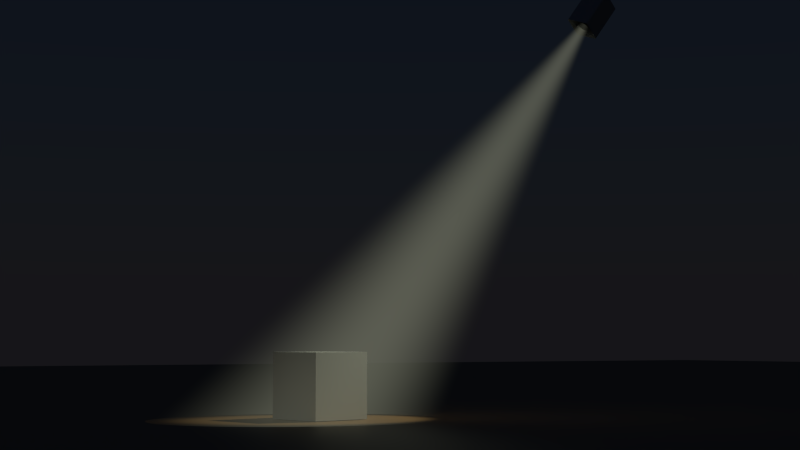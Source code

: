 # Source: 9931OS_09_volumelight_final.blend  (saved by Blender 2.72.0; exported with 4.5.12 LTS)
import bpy
from mathutils import Matrix  # noqa: F401  (used for matrix-valued properties, if any)

bpy.ops.wm.read_factory_settings(use_empty=True)
scene = bpy.context.scene
scene.name = 'Scene'

# ---- collections
col_collection_1 = bpy.data.collections.new('Collection 1'); scene.collection.children.link(col_collection_1)
col_collection_6 = bpy.data.collections.new('Collection 6'); scene.collection.children.link(col_collection_6)

# ---- materials (node trees are filled in below, after node groups)
mat_cube = bpy.data.materials.new('Cube')
mat_cube.alpha_threshold = 0.0
mat_cube.roughness = 0.5
mat_cube.line_color = (0.0, 0.0, 0.0, 1.0)
mat_volume_light = bpy.data.materials.new('volume_light')
mat_volume_light.alpha_threshold = 0.0
mat_volume_light.roughness = 0.5
mat_volume_light.line_color = (0.0, 0.0, 0.0, 1.0)
mat_spot = bpy.data.materials.new('spot')
mat_spot.alpha_threshold = 0.0
mat_spot.roughness = 0.5
mat_spot.line_color = (0.0, 0.0, 0.0, 1.0)
mat_ground = bpy.data.materials.new('ground')
mat_ground.alpha_threshold = 0.0
mat_ground.roughness = 0.5
mat_ground.line_color = (0.0, 0.0, 0.0, 1.0)

# ---- material node trees
mat_cube.use_nodes = True; mat_cube.node_tree.nodes.clear()
_N = mat_cube.node_tree.nodes; _L = mat_cube.node_tree.links
n0 = _N.new('ShaderNodeOutputMaterial'); n0.name = 'Material Output'; n0.location = (403, 214)
n0.width = 200
n1 = _N.new('ShaderNodeBsdfDiffuse'); n1.name = 'Diffuse BSDF.001'; n1.location = (-154, 284)
n2 = _N.new('ShaderNodeMixShader'); n2.name = 'Mix Shader.001'; n2.location = (141, 255)
n2.inputs[0].default_value = 0.2
n3 = _N.new('ShaderNodeBsdfAnisotropic'); n3.name = 'Glossy BSDF.001'; n3.location = (-154, 158)
n3.distribution = 'BECKMANN'
n3.inputs[1].default_value = 0.8367
_L.new(n1.outputs[0], n2.inputs[1])
_L.new(n2.outputs[0], n0.inputs[0])
_L.new(n3.outputs[0], n2.inputs[2])
n0.is_active_output = True
mat_volume_light.use_nodes = True; mat_volume_light.node_tree.nodes.clear()
_N = mat_volume_light.node_tree.nodes; _L = mat_volume_light.node_tree.links
n0 = _N.new('ShaderNodeEmission'); n0.name = 'Emission'; n0.location = (-668, 256)
n0.width = 166
n0.inputs[0].default_value = (0.769, 0.8, 0.5924, 1.0)
n1 = _N.new('ShaderNodeBsdfTransparent'); n1.name = 'Transparent BSDF'; n1.location = (-669, 125)
n1.width = 170
n2 = _N.new('ShaderNodeMixShader'); n2.name = 'Mix Shader.003'; n2.location = (-460, 250)
n2.label = 'Mix Shader4'
n2.inputs[0].default_value = 0.8
n3 = _N.new('ShaderNodeLayerWeight'); n3.name = 'Layer Weight'; n3.location = (-470, 371)
n3.width = 158
n3.inputs[0].default_value = 0.9
n4 = _N.new('ShaderNodeMixShader'); n4.name = 'Mix Shader.002'; n4.location = (-262, 224)
n4.label = 'Mix Shader3'
n5 = _N.new('ShaderNodeValToRGB'); n5.name = 'ColorRamp'; n5.location = (-484, 593)
n5.width = 300
n5.color_ramp.interpolation = 'B_SPLINE'
while len(n5.color_ramp.elements) > 1: n5.color_ramp.elements.remove(n5.color_ramp.elements[-1])
n5.color_ramp.elements[0].position = 0.0; n5.color_ramp.elements[0].color = (1.0, 1.0, 1.0, 1.0)
_e = n5.color_ramp.elements.new(0.7107); _e.color = (0.0, 0.0, 0.0, 1.0)
n6 = _N.new('ShaderNodeMixShader'); n6.name = 'Mix Shader.001'; n6.location = (-41, 181)
n6.label = 'Mix Shader2'
n7 = _N.new('ShaderNodeOutputMaterial'); n7.name = 'Material Output'; n7.location = (337, 88)
n7.width = 200
n8 = _N.new('ShaderNodeMixShader'); n8.name = 'Mix Shader'; n8.location = (141, 143)
n8.label = 'Mix Shader1'
n9 = _N.new('ShaderNodeValue'); n9.name = 'Value'; n9.location = (-23, 280)
n9.label = 'Intensity'
n9.width = 120
n9.outputs[0].default_value = 0.4
_L.new(n1.outputs[0], n8.inputs[2])
_L.new(n9.outputs[0], n8.inputs[0])
_L.new(n8.outputs[0], n7.inputs[0])
_L.new(n6.outputs[0], n8.inputs[1])
_L.new(n1.outputs[0], n6.inputs[2])
_L.new(n5.outputs[0], n6.inputs[0])
_L.new(n1.outputs[0], n4.inputs[2])
_L.new(n4.outputs[0], n6.inputs[1])
_L.new(n3.outputs[1], n4.inputs[0])
_L.new(n2.outputs[0], n4.inputs[1])
_L.new(n1.outputs[0], n2.inputs[2])
_L.new(n0.outputs[0], n2.inputs[1])
n7.is_active_output = True
mat_spot.use_nodes = True; mat_spot.node_tree.nodes.clear()
_N = mat_spot.node_tree.nodes; _L = mat_spot.node_tree.links
n0 = _N.new('ShaderNodeBsdfDiffuse'); n0.name = 'Diffuse BSDF.001'; n0.location = (-126, 334)
n0.inputs[0].default_value = (0.1, 0.1, 0.1, 1.0)
n1 = _N.new('ShaderNodeBsdfAnisotropic'); n1.name = 'Glossy BSDF.001'; n1.location = (-121, 210)
n1.distribution = 'BECKMANN'
n1.inputs[1].default_value = 0.7746
n2 = _N.new('ShaderNodeMixShader'); n2.name = 'Mix Shader.001'; n2.location = (91, 305)
n2.inputs[0].default_value = 0.7
n3 = _N.new('ShaderNodeOutputMaterial'); n3.name = 'Material Output'; n3.location = (299, 278)
n3.width = 120
_L.new(n0.outputs[0], n2.inputs[1])
_L.new(n1.outputs[0], n2.inputs[2])
_L.new(n2.outputs[0], n3.inputs[0])
n3.is_active_output = True
mat_ground.use_nodes = True; mat_ground.node_tree.nodes.clear()
_N = mat_ground.node_tree.nodes; _L = mat_ground.node_tree.links
n0 = _N.new('ShaderNodeOutputMaterial'); n0.name = 'Material Output'; n0.location = (403, 214)
n0.width = 200
n1 = _N.new('ShaderNodeBsdfDiffuse'); n1.name = 'Diffuse BSDF.001'; n1.location = (-154, 284)
n1.inputs[0].default_value = (0.4, 0.2332, 0.1059, 1.0)
n2 = _N.new('ShaderNodeMixShader'); n2.name = 'Mix Shader.001'; n2.location = (141, 255)
n2.inputs[0].default_value = 0.3
n3 = _N.new('ShaderNodeBsdfAnisotropic'); n3.name = 'Glossy BSDF.001'; n3.location = (-154, 158)
n3.distribution = 'BECKMANN'
n3.inputs[1].default_value = 0.4472
_L.new(n1.outputs[0], n2.inputs[1])
_L.new(n2.outputs[0], n0.inputs[0])
_L.new(n3.outputs[0], n2.inputs[2])
n0.is_active_output = True

# ---- world
world_world = bpy.data.worlds.new('World'); scene.world = world_world
world_world.use_nodes = True; world_world.node_tree.nodes.clear()
_N = world_world.node_tree.nodes; _L = world_world.node_tree.links
n0 = _N.new('ShaderNodeOutputWorld'); n0.name = 'World Output'; n0.location = (300, 300)
n0.width = 120
n1 = _N.new('ShaderNodeBackground'); n1.name = 'Background'; n1.location = (10, 300)
n1.width = 150
n1.inputs[1].default_value = 0.01
n2 = _N.new('ShaderNodeTexSky'); n2.name = 'Sky Texture'; n2.location = (-190, 300)
n2.sky_type = 'PREETHAM'
n2.ground_albedo = 0.0
n2.sun_elevation = 1.571
_L.new(n1.outputs[0], n0.inputs[0])
_L.new(n2.outputs[0], n1.inputs[0])
n0.is_active_output = True
world_world.color = (0.05088, 0.05088, 0.05088)
world_world.use_sun_shadow = False
world_world.sun_shadow_jitter_overblur = 0.0
world_world.cycles.sampling_method = 'MANUAL'
world_world.cycles.sample_map_resolution = 256

# ---- cameras
cam_camera = bpy.data.cameras.new('Camera')
cam_camera.clip_end = 100.0
cam_camera.lens = 60.0
cam_camera.sensor_width = 32.0
cam_camera.sensor_height = 18.0
cam_camera.ortho_scale = 7.314
cam_camera.dof.focus_distance = 0.0

# ---- lights
light_spot = bpy.data.lights.new('Spot', 'SPOT')
light_spot.color = (0.769, 0.8, 0.5924)
light_spot.transmission_factor = 0.0
light_spot.energy = 1000.0
light_spot.shadow_buffer_clip_start = 0.5
light_spot.shadow_soft_size = 0.1
light_spot.shadow_maximum_resolution = 0.006
light_spot.use_absolute_resolution = True
light_spot.spot_blend = 0.5
light_spot.spot_size = 0.4259
light_spot.show_cone = True
light_spot.cycles.use_multiple_importance_sampling = False

# ---- meshes
me_cube_001 = bpy.data.meshes.new('Cube.001')
me_cube_001.from_pydata([(-1.0, -1.0, -1.0), (-1.0, 1.0, -1.0), (1.0, 1.0, -1.0), (1.0, -1.0, -1.0), (-1.0, -1.0, 1.0), (-1.0, 1.0, 1.0), (1.0, 1.0, 1.0), (1.0, -1.0, 1.0)], [], [(4, 5, 1, 0), (5, 6, 2, 1), (6, 7, 3, 2), (7, 4, 0, 3), (0, 1, 2, 3), (7, 6, 5, 4)])
me_cube_001.materials.append(mat_cube)
me_cube_001.use_remesh_preserve_volume = False
me_cube_001.use_remesh_preserve_attributes = False
me_cube_001.use_mirror_vertex_groups = False
me_cube_001.update()
me_circle = bpy.data.meshes.new('Circle')
me_circle.from_pydata([(3.541e-07, 3.0, -13.0), (-0.5853, 2.942, -13.0), (-1.148, 2.772, -13.0), (-1.667, 2.494, -13.0), (-2.121, 2.121, -13.0), (-2.494, 1.667, -13.0), (-2.772, 1.148, -13.0), (-2.942, 0.5853, -13.0), (-3.0, -7.151e-07, -13.0), (-2.942, -0.5853, -13.0), (-2.772, -1.148, -13.0), (-2.494, -1.667, -13.0), (-2.121, -2.121, -13.0), (-1.667, -2.494, -13.0), (-1.148, -2.772, -13.0), (-0.5853, -2.942, -13.0), (1.332e-06, -3.0, -13.0), (0.5853, -2.942, -13.0), (1.148, -2.772, -13.0), (1.667, -2.494, -13.0), (2.121, -2.121, -13.0), (2.494, -1.667, -13.0), (2.772, -1.148, -13.0), (2.942, -0.5853, -13.0), (3.0, 1.955e-06, -13.0), (2.942, 0.5853, -13.0), (2.772, 1.148, -13.0), (2.494, 1.667, -13.0), (2.121, 2.121, -13.0), (1.667, 2.494, -13.0), (1.148, 2.772, -13.0), (0.5853, 2.942, -13.0), (1.234e-08, 0.1, 0.0), (-0.01951, 0.09808, 0.0), (-0.03827, 0.09239, 0.0), (-0.05556, 0.08315, 0.0), (-0.07071, 0.07071, 0.0), (-0.08315, 0.05556, 0.0), (-0.09239, 0.03827, 0.0), (-0.09808, 0.01951, 0.0), (-0.1, -2.467e-08, 0.0), (-0.09808, -0.01951, 0.0), (-0.09239, -0.03827, 0.0), (-0.08315, -0.05556, 0.0), (-0.07071, -0.07071, 0.0), (-0.05556, -0.08315, 0.0), (-0.03827, -0.09239, 0.0), (-0.01951, -0.09808, 0.0), (4.492e-08, -0.1, 0.0), (0.01951, -0.09808, 0.0), (0.03827, -0.09239, 0.0), (0.05556, -0.08315, 0.0), (0.07071, -0.07071, 0.0), (0.08315, -0.05556, 0.0), (0.09239, -0.03827, 0.0), (0.09808, -0.01951, 0.0), (0.1, 6.434e-08, 0.0), (0.09808, 0.01951, 0.0), (0.09239, 0.03827, 0.0), (0.08315, 0.05556, 0.0), (0.07071, 0.07071, 0.0), (0.05556, 0.08315, 0.0), (0.03827, 0.09239, 0.0), (0.01951, 0.09808, 0.0)], [], [(23, 24, 56, 55), (18, 19, 51, 50), (13, 14, 46, 45), (8, 9, 41, 40), (3, 4, 36, 35), (29, 30, 62, 61), (24, 25, 57, 56), (19, 20, 52, 51), (14, 15, 47, 46), (9, 10, 42, 41), (4, 5, 37, 36), (30, 31, 63, 62), (25, 26, 58, 57), (20, 21, 53, 52), (15, 16, 48, 47), (10, 11, 43, 42), (5, 6, 38, 37), (0, 1, 33, 32), (31, 0, 32, 63), (26, 27, 59, 58), (21, 22, 54, 53), (16, 17, 49, 48), (11, 12, 44, 43), (6, 7, 39, 38), (1, 2, 34, 33), (27, 28, 60, 59), (22, 23, 55, 54), (17, 18, 50, 49), (12, 13, 45, 44), (7, 8, 40, 39), (2, 3, 35, 34), (28, 29, 61, 60)])
me_circle.polygons.foreach_set('use_smooth', [True] * 32)
me_circle.materials.append(mat_volume_light)
me_circle.use_remesh_preserve_volume = False
me_circle.use_remesh_preserve_attributes = False
me_circle.use_mirror_vertex_groups = False
me_circle.update()
me_circle_001 = bpy.data.meshes.new('Circle.001')
me_circle_001.from_pydata([(-0.2, -0.2, -0.05), (-0.2, 0.2, -0.05), (0.2, 0.2, -0.05), (0.2, -0.2, -0.05), (-0.2, -0.2, 0.59), (-0.2, 0.2, 0.59), (0.2, 0.2, 0.59), (0.2, -0.2, 0.59)], [], [(4, 5, 1, 0), (5, 6, 2, 1), (6, 7, 3, 2), (7, 4, 0, 3), (7, 6, 5, 4)])
me_circle_001.materials.append(mat_spot)
me_circle_001.use_remesh_preserve_volume = False
me_circle_001.use_remesh_preserve_attributes = False
me_circle_001.use_mirror_vertex_groups = False
me_circle_001.update()
me_plane = bpy.data.meshes.new('Plane')
me_plane.from_pydata([(50.0, -50.0, 0.0), (-50.0, -50.0, 0.0), (50.0, 50.0, 0.0), (-50.0, 50.0, 0.0)], [], [(1, 0, 2, 3)])
me_plane.materials.append(mat_ground)
me_plane.use_remesh_preserve_volume = False
me_plane.use_remesh_preserve_attributes = False
me_plane.use_mirror_vertex_groups = False
me_plane.update()

# ---- objects
ob_cube = bpy.data.objects.new('Cube', me_cube_001)
ob_volume_light = bpy.data.objects.new('volume_light', me_circle)
ob_spot_mesh = bpy.data.objects.new('spot_mesh', me_circle_001)
ob_plane = bpy.data.objects.new('Plane', me_plane)
ob_spot = bpy.data.objects.new('Spot', light_spot)
ob_camera = bpy.data.objects.new('Camera', cam_camera)

# ---- transforms, parenting, visibility, modifiers, constraints
ob_cube.location = (-1.013, -4.343, 0.51)
ob_cube.rotation_euler = (0.0, -0.0, 0.1745)
ob_cube.scale = (0.5, 0.5, 0.5)
ob_cube.lineart.crease_threshold = 0.0
ob_volume_light.location = (-1.192e-07, 2.971e-07, 6.281)
ob_volume_light.rotation_euler = (-0.5323, 0.3233, 0.2507)
ob_volume_light.lineart.crease_threshold = 0.0
_m = ob_volume_light.modifiers.new('Subsurf', 'SUBSURF')
_m.uv_smooth = 'PRESERVE_CORNERS'
_m.quality = 2
_m.levels = 2
_m.show_only_control_edges = False
ob_spot_mesh.location = (-1.192e-07, 2.971e-07, 6.281)
ob_spot_mesh.rotation_euler = (-0.5323, 0.3233, 0.2507)
ob_spot_mesh.lineart.crease_threshold = 0.0
_m = ob_spot_mesh.modifiers.new('Bevel', 'BEVEL')
_m.width = 0.013
_m.width_pct = 0.013
_m.limit_method = 'NONE'
_m.spread = 0.0
ob_plane.location = (0.0, 0.0, 0.0)
ob_plane.lineart.crease_threshold = 0.0
ob_spot.parent = ob_volume_light
ob_spot.matrix_parent_inverse = Matrix(((1.0, 0.0, 0.0, 1.192e-07), (0.0, 1.0, 0.0, -2.971e-07), (0.0, 0.0, 1.0, -6.281), (0.0, 0.0, 0.0, 1.0)))
ob_spot.location = (-1.192e-07, 2.971e-07, 6.538)
ob_spot.lineart.crease_threshold = 0.0
ob_camera.location = (18.58, -15.68, 1.173)
ob_camera.rotation_euler = (1.648, 0.0, 0.9932)
ob_camera.scale = (1.0, 1.0, 1.0)
ob_camera.lock_rotations_4d = False
ob_camera.empty_display_type = 'ARROWS'
ob_camera.color = (0.0, 0.0, 0.0, 0.0)
ob_camera.display_type = 'WIRE'
ob_camera.lineart.crease_threshold = 0.0

# ---- collection membership
col_collection_1.objects.link(ob_cube)
col_collection_1.objects.link(ob_volume_light)
col_collection_6.objects.link(ob_spot_mesh)
col_collection_6.objects.link(ob_plane)
col_collection_6.objects.link(ob_spot)
col_collection_6.objects.link(ob_camera)

# ---- scene / render settings (as saved in the file)
scene.camera = ob_camera
scene.frame_start = 1; scene.frame_end = 98; scene.frame_set(81)
scene.render.engine = 'CYCLES'
scene.render.image_settings.color_mode = 'RGB'
scene.render.image_settings.compression = 90
scene.render.resolution_percentage = 50
scene.render.dither_intensity = 0.0
scene.render.bake_margin = 2
scene.render.bake_bias = 0.0
scene.render.use_persistent_data = True
scene.cycles.use_denoising = False
scene.cycles.samples = 100
scene.cycles.sampling_pattern = 'TABULATED_SOBOL'
scene.cycles.light_sampling_threshold = 0.0
scene.cycles.use_adaptive_sampling = False
scene.cycles.use_light_tree = False
scene.cycles.caustics_reflective = False
scene.cycles.caustics_refractive = False
scene.cycles.volume_bounces = 1
scene.cycles.pixel_filter_type = 'GAUSSIAN'
scene.cycles.sample_clamp_direct = 1.0
scene.cycles.sample_clamp_indirect = 1.0
scene.cycles.debug_bvh_type = 'STATIC_BVH'
scene.view_settings.view_transform = 'Standard'
bpy.context.view_layer.update()
